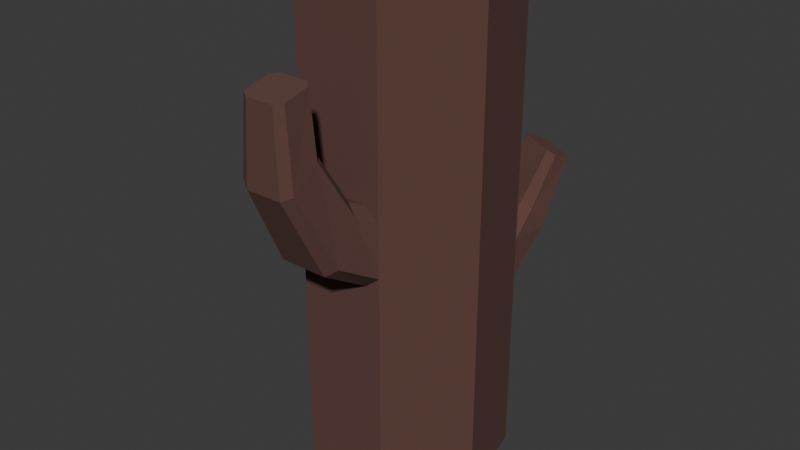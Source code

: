# Source: Sticks_4.blend  (saved by Blender 4.0.36; exported with 4.5.12 LTS)
import bpy
from mathutils import Matrix  # noqa: F401  (used for matrix-valued properties, if any)

bpy.ops.wm.read_factory_settings(use_empty=True)
scene = bpy.context.scene
scene.name = 'Scene'

# ---- collections
col_collection = bpy.data.collections.new('Collection'); scene.collection.children.link(col_collection)

# ---- materials (node trees are filled in below, after node groups)
mat_material_001 = bpy.data.materials.new('Material.001')
mat_material_001.use_transparent_shadow = False

# ---- material node trees
mat_material_001.use_nodes = True; mat_material_001.node_tree.nodes.clear()
_N = mat_material_001.node_tree.nodes; _L = mat_material_001.node_tree.links
n0 = _N.new('ShaderNodeBsdfPrincipled'); n0.name = 'Principled BSDF'; n0.location = (10, 300)
n0.inputs[0].default_value = (0.1164, 0.05223, 0.04282, 1.0)
n0.inputs[2].default_value = 1.0
n0.inputs[3].default_value = 1.45
n1 = _N.new('ShaderNodeOutputMaterial'); n1.name = 'Material Output'; n1.location = (300, 300)
_L.new(n0.outputs[0], n1.inputs[0])
n1.is_active_output = True

# ---- world
world_world = bpy.data.worlds.new('World'); scene.world = world_world
world_world.use_nodes = True; world_world.node_tree.nodes.clear()
_N = world_world.node_tree.nodes; _L = world_world.node_tree.links
n0 = _N.new('ShaderNodeOutputWorld'); n0.name = 'World Output'; n0.location = (300, 300)
n1 = _N.new('ShaderNodeBackground'); n1.name = 'Background'; n1.location = (10, 300)
n1.inputs[0].default_value = (0.05088, 0.05088, 0.05088, 1.0)
_L.new(n1.outputs[0], n0.inputs[0])
n0.is_active_output = True
world_world.color = (0.05088, 0.05088, 0.05088)
world_world.use_sun_shadow = False
world_world.sun_shadow_jitter_overblur = 0.0

# ---- meshes
me_cylinder_004 = bpy.data.meshes.new('Cylinder.004')
me_cylinder_004.from_pydata([(0.0, 0.3733, -0.9122), (0.0, 0.3733, 0.9122), (0.2918, 0.2327, -0.9122), (0.2918, 0.2327, 0.9122), (0.3639, -0.08306, -0.9122), (0.3639, -0.08306, 0.9122), (0.162, -0.3363, -0.9122), (0.162, -0.3363, 0.9122), (-0.162, -0.3363, -0.9122), (-0.162, -0.3363, 0.9122), (-0.3639, -0.08306, -0.9122), (-0.3639, -0.08306, 0.9122), (-0.2918, 0.2327, -0.9122), (-0.2918, 0.2327, 0.9122), (0.0, 0.3733, -0.2053), (0.2918, 0.2327, -0.2053), (0.3639, -0.08306, -0.2053), (0.162, -0.3363, -0.2053), (-0.162, -0.3363, -0.2053), (-0.3639, -0.08306, -0.2053), (-0.2918, 0.2327, -0.2053), (0.2918, 0.2327, -0.4622), (0.3639, -0.08306, -0.4622), (0.162, -0.3363, -0.4622), (-0.162, -0.3363, -0.4622), (-0.3639, -0.08306, -0.4622), (-0.2918, 0.2327, -0.4622), (0.0, 0.3733, -0.4622), (0.0, 0.3733, -0.4219), (0.2918, 0.2327, -0.4219), (0.3639, -0.08306, -0.4219), (0.162, -0.3363, -0.4219), (-0.162, -0.3363, -0.4219), (-0.3639, -0.08306, -0.4219), (-0.2918, 0.2327, -0.4219), (0.0, 0.3733, -0.2569), (0.2918, 0.2327, -0.2569), (0.3639, -0.08306, -0.2569), (0.162, -0.3363, -0.2569), (-0.162, -0.3363, -0.2569), (-0.3639, -0.08306, -0.2569), (-0.2918, 0.2327, -0.2569), (0.0, 0.3733, 0.3535), (0.2918, 0.2327, 0.3535), (0.3639, -0.08306, 0.3535), (0.162, -0.3363, 0.3535), (-0.162, -0.3363, 0.3535), (-0.3639, -0.08306, 0.3535), (-0.2918, 0.2327, 0.3535), (0.0, 0.3733, 0.6002), (0.2918, 0.2327, 0.6002), (0.3639, -0.08306, 0.6002), (0.162, -0.3363, 0.6002), (-0.162, -0.3363, 0.6002), (-0.3639, -0.08306, 0.6002), (-0.2918, 0.2327, 0.6002), (0.2918, 0.2327, 0.563), (0.3639, -0.08306, 0.563), (0.162, -0.3363, 0.563), (-0.162, -0.3363, 0.563), (-0.3639, -0.08306, 0.563), (-0.2918, 0.2327, 0.563), (0.0, 0.3733, 0.563), (0.2918, 0.2327, 0.3983), (0.3639, -0.08306, 0.3983), (0.162, -0.3363, 0.3983), (-0.162, -0.3363, 0.3983), (-0.3639, -0.08306, 0.3983), (-0.2918, 0.2327, 0.3983), (0.0, 0.3733, 0.3983), (0.2918, 0.2327, 0.2196), (0.3639, -0.08306, 0.2196), (0.162, -0.3363, 0.2196), (-0.162, -0.3363, 0.2196), (-0.3639, -0.08306, 0.2196), (-0.2918, 0.2327, 0.2196), (0.0, 0.3733, 0.2196), (0.2918, 0.2327, -0.06544), (0.3639, -0.08306, -0.06544), (0.162, -0.3363, -0.06544), (-0.162, -0.3363, -0.06544), (-0.3639, -0.08306, -0.06544), (-0.2918, 0.2327, -0.06544), (0.0, 0.3733, -0.06544), (0.0, 0.3733, -0.02163), (0.2918, 0.2327, -0.02163), (0.3639, -0.08306, -0.02163), (0.162, -0.3363, -0.02163), (-0.162, -0.3363, -0.02163), (-0.3639, -0.08306, -0.02163), (-0.2918, 0.2327, -0.02163), (0.0, 0.3733, 0.1748), (0.2918, 0.2327, 0.1748), (0.3639, -0.08306, 0.1748), (0.162, -0.3363, 0.1748), (-0.162, -0.3363, 0.1748), (-0.3639, -0.08306, 0.1748), (-0.2918, 0.2327, 0.1748), (-0.1006, -0.3363, -0.9122), (-0.1006, -0.3363, 0.9122), (-0.1006, -0.3363, -0.2053), (-0.1006, -0.3363, -0.4622), (-0.1006, -0.3363, -0.4219), (-0.1006, -0.3363, -0.2569), (-0.1006, -0.3363, 0.3535), (-0.1006, -0.3363, 0.6002), (-0.1006, -0.3363, 0.563), (-0.1006, -0.3363, 0.3983), (-0.1006, -0.3363, 0.2196), (-0.1006, -0.3363, -0.06544), (-0.1031, -0.6334, 0.3537), (-0.1031, -0.5331, 0.4303), (0.109, -0.3363, 0.9122), (0.109, -0.3363, -0.9122), (0.109, -0.3363, -0.2053), (0.109, -0.3363, -0.4622), (0.109, -0.3363, -0.4219), (0.109, -0.3363, -0.2569), (0.109, -0.3363, 0.3535), (0.109, -0.3363, 0.6002), (0.109, -0.3363, 0.563), (0.109, -0.3363, 0.3983), (0.109, -0.3363, 0.2196), (0.109, -0.3363, -0.06544), (0.1051, -0.6334, 0.3537), (0.1051, -0.5331, 0.4303), (0.2449, 0.2553, -0.9122), (0.2449, 0.2553, 0.9122), (0.1646, 0.4716, 0.2173), (0.2449, 0.2553, -0.4622), (0.2449, 0.2553, -0.4219), (0.2449, 0.2553, -0.2569), (0.2449, 0.2553, 0.3535), (0.2449, 0.2553, 0.6002), (0.2449, 0.2553, 0.563), (0.2449, 0.2553, 0.3983), (0.2449, 0.2553, 0.2196), (0.1775, 0.5301, 0.1892), (0.2449, 0.2553, -0.02163), (0.2449, 0.2553, 0.1748), (0.03505, 0.3564, 0.9122), (0.03505, 0.3564, -0.9122), (0.3085, 0.4265, 0.1893), (0.03505, 0.3564, -0.4622), (0.03505, 0.3564, -0.4219), (0.03505, 0.3564, -0.2569), (0.03505, 0.3564, 0.3535), (0.03505, 0.3564, 0.6002), (0.03505, 0.3564, 0.563), (0.03505, 0.3564, 0.3983), (0.03505, 0.3564, 0.2196), (0.2854, 0.4337, 0.1938), (0.03505, 0.3564, -0.02163), (0.03505, 0.3564, 0.1748), (-0.04454, 0.3518, -0.9122), (-0.04454, 0.3518, 0.9122), (-0.04454, 0.3518, -0.2053), (-0.04454, 0.3518, -0.4622), (-0.04454, 0.3518, -0.4219), (-0.04454, 0.3518, -0.2569), (-0.04454, 0.3518, 0.3535), (-0.04454, 0.3518, 0.6002), (-0.3295, 0.4356, 0.7289), (0.09193, 0.4627, -0.06739), (-0.04454, 0.3518, 0.2196), (-0.04454, 0.3518, -0.06544), (-0.04454, 0.3518, -0.02163), (-0.04454, 0.3518, 0.1748), (-0.2468, 0.2544, 0.9122), (-0.2468, 0.2544, -0.9122), (-0.2468, 0.2544, -0.2053), (-0.2468, 0.2544, -0.4622), (-0.2468, 0.2544, -0.4219), (-0.2468, 0.2544, -0.2569), (-0.2468, 0.2544, 0.3535), (-0.2468, 0.2544, 0.6002), (-0.1473, 0.4744, 0.7707), (-0.1553, 0.5602, 0.7259), (-0.2468, 0.2544, 0.2196), (-0.2468, 0.2544, -0.06544), (-0.2468, 0.2544, -0.02163), (-0.2468, 0.2544, 0.1748), (-0.0638, 0.4516, 0.478), (-0.0638, 0.4139, 0.6062), (-0.3556, 0.5317, 0.8673), (-0.3005, 0.3045, 0.574), (-0.3005, 0.3422, 0.4458), (-0.343, 0.4532, 0.8801), (-0.264, 0.3694, 0.4159), (-0.09993, 0.4452, 0.4382), (-0.264, 0.3129, 0.6079), (-0.09993, 0.3887, 0.6302), (-0.2001, 0.5588, 0.8802), (-0.2239, 0.5547, 0.8782), (-0.3375, 0.5213, 0.6841), (-0.3115, 0.5506, 0.6783), (-0.1853, 0.5776, 0.7073), (-0.2995, 0.4222, 0.7455), (-0.1733, 0.4491, 0.7745), (0.3027, 0.3749, -0.07456), (0.2866, 0.3291, 0.01131), (-0.2112, 0.4762, 0.891), (-0.1875, 0.4804, 0.8929), (-0.3351, 0.5573, 0.8658), (-0.2273, 0.5761, 0.8747), (-0.3161, 0.4397, 0.8849), (-0.2084, 0.4585, 0.8939), (-0.319, 0.4574, 0.8821), (-0.3316, 0.5359, 0.8693), (0.07579, 0.4169, 0.01848), (0.1232, 0.469, -0.09996), (0.2748, 0.4059, -0.1051), (0.09605, 0.392, 0.04452), (0.2476, 0.3289, 0.03937), (0.2982, 0.4923, 0.1657), (0.3214, 0.485, 0.1612), (0.1948, 0.5247, 0.1858), (0.1995, 0.5463, 0.1754), (0.303, 0.5139, 0.1553), (0.1819, 0.4662, 0.2139), (0.1778, 0.4478, 0.2227), (0.2813, 0.4154, 0.2026), (0.1374, -0.4121, 0.2151), (0.1374, -0.4909, 0.06883), (-0.1365, -0.4121, 0.2151), (-0.1365, -0.4909, 0.06883), (-0.07969, -0.6299, 0.6317), (-0.04896, -0.6299, 0.6317), (0.09263, -0.3941, 0.2484), (-0.08463, -0.3941, 0.2484), (0.09263, -0.5085, 0.03622), (-0.08463, -0.5085, 0.03622), (-0.07969, -0.5341, 0.654), (-0.04896, -0.5341, 0.654), (0.07104, -0.5103, 0.4478), (-0.06362, -0.5103, 0.4478), (0.07104, -0.6558, 0.3366), (-0.06362, -0.6558, 0.3366), (0.08249, -0.5341, 0.654), (0.08249, -0.6299, 0.6317), (0.05598, -0.5123, 0.659), (-0.04896, -0.5123, 0.659), (0.05598, -0.6513, 0.6267), (-0.04896, -0.6513, 0.6267), (0.05598, -0.6299, 0.6317), (0.05598, -0.5341, 0.654)], [], [(133, 127, 3, 50), (50, 3, 5, 51), (51, 5, 7, 52), (105, 99, 9, 53), (53, 9, 11, 54), (3, 127, 140, 1, 155, 168, 13, 11, 9, 99, 112, 7, 5), (54, 11, 13, 55), (161, 155, 1, 49), (0, 141, 126, 2, 4, 6, 113, 98, 8, 10, 12, 169, 154), (159, 156, 14, 35), (40, 19, 20, 41), (39, 18, 19, 40), (103, 100, 18, 39), (37, 16, 17, 38), (36, 15, 16, 37), (131, 15, 36), (126, 129, 21, 2), (2, 21, 22, 4), (4, 22, 23, 6), (98, 101, 24, 8), (8, 24, 25, 10), (10, 25, 26, 12), (154, 157, 27, 0), (129, 130, 29, 21), (21, 29, 30, 22), (22, 30, 31, 23), (101, 102, 32, 24), (24, 32, 33, 25), (25, 33, 34, 26), (157, 158, 28, 27), (130, 131, 36, 29), (29, 36, 37, 30), (30, 37, 38, 31), (102, 103, 39, 32), (32, 39, 40, 33), (33, 40, 41, 34), (158, 159, 35, 28), (164, 160, 42, 76), (74, 47, 48, 75), (73, 46, 47, 74), (108, 104, 46, 73), (71, 44, 45, 72), (70, 43, 44, 71), (136, 132, 43, 70), (60, 54, 55, 61), (59, 53, 54, 60), (106, 105, 53, 59), (57, 51, 52, 58), (56, 50, 51, 57), (134, 133, 50, 56), (135, 134, 56, 63), (63, 56, 57, 64), (64, 57, 58, 65), (107, 106, 59, 66), (66, 59, 60, 67), (67, 60, 61, 68), (69, 160, 189, 182), (160, 174, 188, 189), (47, 67, 68, 48), (46, 66, 67, 47), (104, 107, 66, 46), (44, 64, 65, 45), (43, 63, 64, 44), (132, 135, 63, 43), (139, 136, 70, 92), (92, 70, 71, 93), (93, 71, 72, 94), (95, 73, 74, 96), (96, 74, 75, 97), (167, 164, 76, 91), (156, 165, 83, 14), (19, 81, 82, 20), (18, 80, 81, 19), (100, 109, 80, 18), (16, 78, 79, 17), (15, 77, 78, 16), (214, 151, 142, 215), (165, 166, 84, 83), (81, 89, 90, 82), (80, 88, 89, 81), (122, 108, 229, 228), (78, 86, 87, 79), (77, 85, 86, 78), (152, 138, 213, 212), (166, 167, 91, 84), (89, 96, 97, 90), (88, 95, 96, 89), (94, 122, 228, 222), (86, 93, 94, 87), (85, 92, 93, 86), (138, 139, 92, 85), (123, 87, 223, 230), (95, 88, 225, 224), (114, 123, 109, 100), (109, 123, 230, 231), (118, 121, 107, 104), (121, 120, 106, 107), (120, 119, 105, 106), (122, 118, 104, 108), (116, 117, 103, 102), (115, 116, 102, 101), (113, 115, 101, 98), (117, 114, 100, 103), (119, 112, 99, 105), (52, 7, 112, 119), (38, 17, 114, 117), (6, 23, 115, 113), (23, 31, 116, 115), (31, 38, 117, 116), (72, 45, 118, 122), (58, 52, 119, 120), (65, 58, 120, 121), (45, 65, 121, 118), (108, 95, 224, 229), (17, 79, 123, 114), (79, 87, 123), (88, 109, 231, 225), (152, 153, 139, 138), (131, 145, 210, 211), (83, 152, 212, 209), (153, 150, 136, 139), (146, 149, 135, 132), (149, 148, 134, 135), (148, 147, 133, 134), (150, 146, 132, 136), (144, 145, 131, 130), (143, 144, 130, 129), (141, 143, 129, 126), (14, 83, 209, 163), (147, 140, 127, 133), (49, 1, 140, 147), (35, 14, 145), (0, 27, 143, 141), (27, 28, 144, 143), (28, 35, 145, 144), (76, 42, 146, 150), (62, 49, 147, 148), (69, 62, 148, 149), (42, 69, 149, 146), (91, 76, 150, 153), (15, 131, 211, 199), (138, 77, 200, 213), (84, 91, 153, 152), (180, 181, 167, 166), (179, 180, 166, 165), (170, 179, 165, 156), (181, 178, 164, 167), (161, 62, 183, 191), (62, 69, 182, 183), (174, 68, 186, 188), (178, 174, 160, 164), (172, 173, 159, 158), (171, 172, 158, 157), (169, 171, 157, 154), (173, 170, 156, 159), (175, 168, 155, 161), (55, 13, 168, 175), (41, 20, 170, 173), (12, 26, 171, 169), (26, 34, 172, 171), (34, 41, 173, 172), (75, 48, 174, 178), (68, 61, 185, 186), (175, 161, 191, 190), (48, 68, 174), (97, 75, 178, 181), (20, 82, 179, 170), (82, 90, 180, 179), (90, 97, 181, 180), (201, 206, 202), (62, 161, 49), (175, 61, 55), (61, 175, 190, 185), (69, 42, 160), (122, 94, 72), (95, 108, 73), (87, 94, 222, 223), (88, 80, 109), (77, 138, 85), (152, 83, 84), (145, 14, 163, 210), (77, 15, 199, 200), (186, 185, 162, 194), (189, 188, 195, 196), (185, 190, 197, 162), (182, 189, 196, 177), (190, 191, 198, 197), (191, 183, 176, 198), (188, 186, 194, 195), (183, 182, 177, 176), (177, 196, 204, 192), (197, 198, 206, 205), (198, 176, 202, 206), (195, 194, 184, 203), (194, 162, 187, 184), (196, 195, 203, 204), (176, 177, 192, 202), (162, 197, 205, 187), (193, 201, 202, 192), (204, 193, 192), (203, 208, 193, 204), (208, 207, 201, 193), (207, 205, 206, 201), (187, 205, 207), (184, 187, 207, 208), (203, 184, 208), (163, 209, 128, 137), (209, 212, 220, 128), (200, 199, 215, 142), (199, 211, 218, 215), (211, 210, 217, 218), (213, 200, 142, 221), (212, 213, 221, 220), (210, 163, 137, 217), (151, 221, 142), (219, 220, 221, 151), (216, 219, 151, 214), (217, 216, 214, 218), (137, 128, 219, 216), (128, 220, 219), (217, 137, 216), (215, 218, 214), (233, 241, 232), (225, 231, 237, 110), (224, 225, 110, 111), (231, 230, 236, 237), (222, 228, 234, 125), (230, 223, 124, 236), (223, 222, 125, 124), (228, 229, 235, 234), (229, 224, 111, 235), (237, 236, 242, 243), (111, 110, 226, 232), (125, 234, 240, 238), (236, 124, 239, 242), (234, 235, 241, 240), (124, 125, 238, 239), (235, 111, 232, 241), (110, 237, 243, 226), (243, 227, 226), (227, 233, 232, 226), (244, 245, 233, 227), (242, 244, 227, 243), (245, 240, 241, 233), (238, 240, 245), (239, 238, 245, 244), (242, 239, 244)])
_uv = me_cylinder_004.uv_layers.new(name='UVMap')
_uv.uv.foreach_set('vector', [0.8801, 0.9145, 0.8801, 1.0, 0.8571, 1.0, 0.8571, 0.9145, 0.8571, 0.9145, 0.8571, 1.0, 0.7143, 1.0, 0.7143, 0.9145, 0.7143, 0.9145, 0.7143, 1.0, 0.5714, 1.0, 0.5714, 0.9145, 0.4556, 0.9145, 0.4556, 1.0, 0.4286, 1.0, 0.4286, 0.9145, 0.4286, 0.9145, 0.4286, 1.0, 0.2857, 1.0, 0.2857, 0.9145, 0.4376, 0.3996, 0.4075, 0.4142, 0.2725, 0.4791, 0.25, 0.49, 0.2214, 0.4762, 0.09133, 0.4136, 0.06236, 0.3996, 0.01602, 0.1966, 0.1459, 0.03377, 0.1853, 0.03377, 0.3201, 0.03377, 0.3541, 0.03377, 0.484, 0.1966, 0.2857, 0.9145, 0.2857, 1.0, 0.1429, 1.0, 0.1429, 0.9145, 0.02181, 0.9145, 0.02181, 1.0, 2.98e-08, 1.0, 2.98e-08, 0.9145, 0.75, 0.49, 0.7725, 0.4791, 0.9075, 0.4142, 0.9376, 0.3996, 0.984, 0.1966, 0.8541, 0.03377, 0.8201, 0.03377, 0.6853, 0.03377, 0.6459, 0.03377, 0.516, 0.1966, 0.5624, 0.3996, 0.5913, 0.4136, 0.7214, 0.4762, 0.02181, 0.6796, 0.02181, 0.6937, 2.98e-08, 0.6937, 2.98e-08, 0.6796, 0.2857, 0.6796, 0.2857, 0.6937, 0.1429, 0.6937, 0.1429, 0.6796, 0.4286, 0.6796, 0.4286, 0.6937, 0.2857, 0.6937, 0.2857, 0.6796, 0.4556, 0.6796, 0.4556, 0.6937, 0.4286, 0.6937, 0.4286, 0.6796, 0.7143, 0.6796, 0.7143, 0.6937, 0.5714, 0.6937, 0.5714, 0.6796, 0.8571, 0.6796, 0.8571, 0.6937, 0.7143, 0.6937, 0.7143, 0.6796, 0.8801, 0.6796, 0.8571, 0.6937, 0.8571, 0.6796, 0.8801, 0.5, 0.8801, 0.6233, 0.8571, 0.6233, 0.8571, 0.5, 0.8571, 0.5, 0.8571, 0.6233, 0.7143, 0.6233, 0.7143, 0.5, 0.7143, 0.5, 0.7143, 0.6233, 0.5714, 0.6233, 0.5714, 0.5, 0.4556, 0.5, 0.4556, 0.6233, 0.4286, 0.6233, 0.4286, 0.5, 0.4286, 0.5, 0.4286, 0.6233, 0.2857, 0.6233, 0.2857, 0.5, 0.2857, 0.5, 0.2857, 0.6233, 0.1429, 0.6233, 0.1429, 0.5, 0.02181, 0.5, 0.02181, 0.6233, 2.98e-08, 0.6233, 2.98e-08, 0.5, 0.8801, 0.6233, 0.8801, 0.6344, 0.8571, 0.6344, 0.8571, 0.6233, 0.8571, 0.6233, 0.8571, 0.6344, 0.7143, 0.6344, 0.7143, 0.6233, 0.7143, 0.6233, 0.7143, 0.6344, 0.5714, 0.6344, 0.5714, 0.6233, 0.4556, 0.6233, 0.4556, 0.6344, 0.4286, 0.6344, 0.4286, 0.6233, 0.4286, 0.6233, 0.4286, 0.6344, 0.2857, 0.6344, 0.2857, 0.6233, 0.2857, 0.6233, 0.2857, 0.6344, 0.1429, 0.6344, 0.1429, 0.6233, 0.02181, 0.6233, 0.02181, 0.6344, 2.98e-08, 0.6344, 2.98e-08, 0.6233, 0.8801, 0.6344, 0.8801, 0.6796, 0.8571, 0.6796, 0.8571, 0.6344, 0.8571, 0.6344, 0.8571, 0.6796, 0.7143, 0.6796, 0.7143, 0.6344, 0.7143, 0.6344, 0.7143, 0.6796, 0.5714, 0.6796, 0.5714, 0.6344, 0.4556, 0.6344, 0.4556, 0.6796, 0.4286, 0.6796, 0.4286, 0.6344, 0.4286, 0.6344, 0.4286, 0.6796, 0.2857, 0.6796, 0.2857, 0.6344, 0.2857, 0.6344, 0.2857, 0.6796, 0.1429, 0.6796, 0.1429, 0.6344, 0.02181, 0.6344, 0.02181, 0.6796, 2.98e-08, 0.6796, 2.98e-08, 0.6344, 0.02181, 0.8102, 0.02181, 0.8469, 2.98e-08, 0.8469, 2.98e-08, 0.8102, 0.2857, 0.8102, 0.2857, 0.8469, 0.1429, 0.8469, 0.1429, 0.8102, 0.4286, 0.8102, 0.4286, 0.8469, 0.2857, 0.8469, 0.2857, 0.8102, 0.4556, 0.8102, 0.4556, 0.8469, 0.4286, 0.8469, 0.4286, 0.8102, 0.7143, 0.8102, 0.7143, 0.8469, 0.5714, 0.8469, 0.5714, 0.8102, 0.8571, 0.8102, 0.8571, 0.8469, 0.7143, 0.8469, 0.7143, 0.8102, 0.8801, 0.8102, 0.8801, 0.8469, 0.8571, 0.8469, 0.8571, 0.8102, 0.2857, 0.9043, 0.2857, 0.9145, 0.1429, 0.9145, 0.1429, 0.9043, 0.4286, 0.9043, 0.4286, 0.9145, 0.2857, 0.9145, 0.2857, 0.9043, 0.4556, 0.9043, 0.4556, 0.9145, 0.4286, 0.9145, 0.4286, 0.9043, 0.7143, 0.9043, 0.7143, 0.9145, 0.5714, 0.9145, 0.5714, 0.9043, 0.8571, 0.9043, 0.8571, 0.9145, 0.7143, 0.9145, 0.7143, 0.9043, 0.8801, 0.9043, 0.8801, 0.9145, 0.8571, 0.9145, 0.8571, 0.9043, 0.8801, 0.8592, 0.8801, 0.9043, 0.8571, 0.9043, 0.8571, 0.8592, 0.8571, 0.8592, 0.8571, 0.9043, 0.7143, 0.9043, 0.7143, 0.8592, 0.7143, 0.8592, 0.7143, 0.9043, 0.5714, 0.9043, 0.5714, 0.8592, 0.4556, 0.8592, 0.4556, 0.9043, 0.4286, 0.9043, 0.4286, 0.8592, 0.4286, 0.8592, 0.4286, 0.9043, 0.2857, 0.9043, 0.2857, 0.8592, 0.2857, 0.8592, 0.2857, 0.9043, 0.1429, 0.9043, 0.1429, 0.8592, 2.98e-08, 0.8592, 0.02181, 0.8469, 0.02181, 0.8469, 2.98e-08, 0.8592, 0.02181, 0.8469, 0.1208, 0.8469, 0.1208, 0.8469, 0.02181, 0.8469, 0.2857, 0.8469, 0.2857, 0.8592, 0.1429, 0.8592, 0.1429, 0.8469, 0.4286, 0.8469, 0.4286, 0.8592, 0.2857, 0.8592, 0.2857, 0.8469, 0.4556, 0.8469, 0.4556, 0.8592, 0.4286, 0.8592, 0.4286, 0.8469, 0.7143, 0.8469, 0.7143, 0.8592, 0.5714, 0.8592, 0.5714, 0.8469, 0.8571, 0.8469, 0.8571, 0.8592, 0.7143, 0.8592, 0.7143, 0.8469, 0.8801, 0.8469, 0.8801, 0.8592, 0.8571, 0.8592, 0.8571, 0.8469, 0.8801, 0.7979, 0.8801, 0.8102, 0.8571, 0.8102, 0.8571, 0.7979, 0.8571, 0.7979, 0.8571, 0.8102, 0.7143, 0.8102, 0.7143, 0.7979, 0.7143, 0.7979, 0.7143, 0.8102, 0.5714, 0.8102, 0.5714, 0.7979, 0.4286, 0.7979, 0.4286, 0.8102, 0.2857, 0.8102, 0.2857, 0.7979, 0.2857, 0.7979, 0.2857, 0.8102, 0.1429, 0.8102, 0.1429, 0.7979, 0.02181, 0.7979, 0.02181, 0.8102, 2.98e-08, 0.8102, 2.98e-08, 0.7979, 0.02181, 0.6937, 0.02181, 0.7321, 2.98e-08, 0.7321, 2.98e-08, 0.6937, 0.2857, 0.6937, 0.2857, 0.7321, 0.1429, 0.7321, 0.1429, 0.6937, 0.4286, 0.6937, 0.4286, 0.7321, 0.2857, 0.7321, 0.2857, 0.6937, 0.4556, 0.6937, 0.4556, 0.7321, 0.4286, 0.7321, 0.4286, 0.6937, 0.7143, 0.6937, 0.7143, 0.7321, 0.5714, 0.7321, 0.5714, 0.6937, 0.8571, 0.6937, 0.8571, 0.7321, 0.7143, 0.7321, 0.7143, 0.6937, 0.8801, 0.6937, 0.8801, 0.7321, 0.8571, 0.7321, 0.8571, 0.6937, 0.02181, 0.7321, 0.02181, 0.7441, 2.98e-08, 0.7441, 2.98e-08, 0.7321, 0.2857, 0.7321, 0.2857, 0.7441, 0.1429, 0.7441, 0.1429, 0.7321, 0.4286, 0.7321, 0.4286, 0.7441, 0.2857, 0.7441, 0.2857, 0.7321, 0.5481, 0.8102, 0.4556, 0.8102, 0.4556, 0.8102, 0.5481, 0.8102, 0.7143, 0.7321, 0.7143, 0.7441, 0.5714, 0.7441, 0.5714, 0.7321, 0.8571, 0.7321, 0.8571, 0.7441, 0.7143, 0.7441, 0.7143, 0.7321, 0.9828, 0.7441, 0.8801, 0.7441, 0.8801, 0.7441, 0.9828, 0.7441, 0.02181, 0.7441, 0.02181, 0.7979, 2.98e-08, 0.7979, 2.98e-08, 0.7441, 0.2857, 0.7441, 0.2857, 0.7979, 0.1429, 0.7979, 0.1429, 0.7441, 0.4286, 0.7441, 0.4286, 0.7979, 0.2857, 0.7979, 0.2857, 0.7441, 0.5714, 0.7979, 0.5481, 0.8102, 0.5481, 0.8102, 0.5714, 0.7979, 0.7143, 0.7441, 0.7143, 0.7979, 0.5714, 0.7979, 0.5714, 0.7441, 0.8571, 0.7441, 0.8571, 0.7979, 0.7143, 0.7979, 0.7143, 0.7441, 0.8801, 0.7441, 0.8801, 0.7979, 0.8571, 0.7979, 0.8571, 0.7441, 0.5481, 0.7321, 0.5714, 0.7441, 0.5714, 0.7441, 0.5481, 0.7321, 0.4286, 0.7979, 0.4286, 0.7441, 0.4286, 0.7441, 0.4286, 0.7979, 0.5481, 0.6937, 0.5481, 0.7321, 0.4556, 0.7321, 0.4556, 0.6937, 0.4556, 0.7321, 0.5481, 0.7321, 0.5481, 0.7321, 0.4556, 0.7321, 0.5481, 0.8469, 0.5481, 0.8592, 0.4556, 0.8592, 0.4556, 0.8469, 0.5481, 0.8592, 0.5481, 0.9043, 0.4556, 0.9043, 0.4556, 0.8592, 0.5481, 0.9043, 0.5481, 0.9145, 0.4556, 0.9145, 0.4556, 0.9043, 0.5481, 0.8102, 0.5481, 0.8469, 0.4556, 0.8469, 0.4556, 0.8102, 0.5481, 0.6344, 0.5481, 0.6796, 0.4556, 0.6796, 0.4556, 0.6344, 0.5481, 0.6233, 0.5481, 0.6344, 0.4556, 0.6344, 0.4556, 0.6233, 0.5481, 0.5, 0.5481, 0.6233, 0.4556, 0.6233, 0.4556, 0.5, 0.5481, 0.6796, 0.5481, 0.6937, 0.4556, 0.6937, 0.4556, 0.6796, 0.5481, 0.9145, 0.5481, 1.0, 0.4556, 1.0, 0.4556, 0.9145, 0.5714, 0.9145, 0.5714, 1.0, 0.5481, 1.0, 0.5481, 0.9145, 0.5714, 0.6796, 0.5714, 0.6937, 0.5481, 0.6937, 0.5481, 0.6796, 0.5714, 0.5, 0.5714, 0.6233, 0.5481, 0.6233, 0.5481, 0.5, 0.5714, 0.6233, 0.5714, 0.6344, 0.5481, 0.6344, 0.5481, 0.6233, 0.5714, 0.6344, 0.5714, 0.6796, 0.5481, 0.6796, 0.5481, 0.6344, 0.5714, 0.8102, 0.5714, 0.8469, 0.5481, 0.8469, 0.5481, 0.8102, 0.5714, 0.9043, 0.5714, 0.9145, 0.5481, 0.9145, 0.5481, 0.9043, 0.5714, 0.8592, 0.5714, 0.9043, 0.5481, 0.9043, 0.5481, 0.8592, 0.5714, 0.8469, 0.5714, 0.8592, 0.5481, 0.8592, 0.5481, 0.8469, 0.4556, 0.8102, 0.4286, 0.7979, 0.4286, 0.7979, 0.4556, 0.8102, 0.5714, 0.6937, 0.5714, 0.7321, 0.5481, 0.7321, 0.5481, 0.6937, 0.5714, 0.7321, 0.5714, 0.7441, 0.5481, 0.7321, 0.4286, 0.7441, 0.4556, 0.7321, 0.4556, 0.7321, 0.4286, 0.7441, 0.9828, 0.7441, 0.9828, 0.7979, 0.8801, 0.7979, 0.8801, 0.7441, 0.8801, 0.6796, 0.9828, 0.6796, 0.9828, 0.6796, 0.8801, 0.6796, 1.0, 0.7321, 0.9828, 0.7441, 0.9828, 0.7441, 1.0, 0.7321, 0.9828, 0.7979, 0.9828, 0.8102, 0.8801, 0.8102, 0.8801, 0.7979, 0.9828, 0.8469, 0.9828, 0.8592, 0.8801, 0.8592, 0.8801, 0.8469, 0.9828, 0.8592, 0.9828, 0.9043, 0.8801, 0.9043, 0.8801, 0.8592, 0.9828, 0.9043, 0.9828, 0.9145, 0.8801, 0.9145, 0.8801, 0.9043, 0.9828, 0.8102, 0.9828, 0.8469, 0.8801, 0.8469, 0.8801, 0.8102, 0.9828, 0.6344, 0.9828, 0.6796, 0.8801, 0.6796, 0.8801, 0.6344, 0.9828, 0.6233, 0.9828, 0.6344, 0.8801, 0.6344, 0.8801, 0.6233, 0.9828, 0.5, 0.9828, 0.6233, 0.8801, 0.6233, 0.8801, 0.5, 2.98e-08, 0.6937, 2.98e-08, 0.7321, 2.98e-08, 0.7321, 2.98e-08, 0.6937, 0.9828, 0.9145, 0.9828, 1.0, 0.8801, 1.0, 0.8801, 0.9145, 1.0, 0.9145, 1.0, 1.0, 0.9828, 1.0, 0.9828, 0.9145, 1.0, 0.6796, 1.0, 0.6937, 0.9828, 0.6796, 1.0, 0.5, 1.0, 0.6233, 0.9828, 0.6233, 0.9828, 0.5, 1.0, 0.6233, 1.0, 0.6344, 0.9828, 0.6344, 0.9828, 0.6233, 1.0, 0.6344, 1.0, 0.6796, 0.9828, 0.6796, 0.9828, 0.6344, 1.0, 0.8102, 1.0, 0.8469, 0.9828, 0.8469, 0.9828, 0.8102, 1.0, 0.9043, 1.0, 0.9145, 0.9828, 0.9145, 0.9828, 0.9043, 1.0, 0.8592, 1.0, 0.9043, 0.9828, 0.9043, 0.9828, 0.8592, 1.0, 0.8469, 1.0, 0.8592, 0.9828, 0.8592, 0.9828, 0.8469, 1.0, 0.7979, 1.0, 0.8102, 0.9828, 0.8102, 0.9828, 0.7979, 0.8571, 0.6937, 0.8801, 0.6796, 0.8801, 0.6796, 0.8571, 0.6937, 0.8801, 0.7441, 0.8571, 0.7321, 0.8571, 0.7321, 0.8801, 0.7441, 1.0, 0.7441, 1.0, 0.7979, 0.9828, 0.7979, 0.9828, 0.7441, 0.1208, 0.7441, 0.1208, 0.7979, 0.02181, 0.7979, 0.02181, 0.7441, 0.1208, 0.7321, 0.1208, 0.7441, 0.02181, 0.7441, 0.02181, 0.7321, 0.1208, 0.6937, 0.1208, 0.7321, 0.02181, 0.7321, 0.02181, 0.6937, 0.1208, 0.7979, 0.1208, 0.8102, 0.02181, 0.8102, 0.02181, 0.7979, 0.02181, 0.9145, 2.98e-08, 0.9043, 2.98e-08, 0.9043, 0.02181, 0.9145, 1.0, 0.9043, 1.0, 0.8592, 1.0, 0.8592, 1.0, 0.9043, 0.1208, 0.8469, 0.1429, 0.8592, 0.1429, 0.8592, 0.1208, 0.8469, 0.1208, 0.8102, 0.1208, 0.8469, 0.02181, 0.8469, 0.02181, 0.8102, 0.1208, 0.6344, 0.1208, 0.6796, 0.02181, 0.6796, 0.02181, 0.6344, 0.1208, 0.6233, 0.1208, 0.6344, 0.02181, 0.6344, 0.02181, 0.6233, 0.1208, 0.5, 0.1208, 0.6233, 0.02181, 0.6233, 0.02181, 0.5, 0.1208, 0.6796, 0.1208, 0.6937, 0.02181, 0.6937, 0.02181, 0.6796, 0.1208, 0.9145, 0.1208, 1.0, 0.02181, 1.0, 0.02181, 0.9145, 0.1429, 0.9145, 0.1429, 1.0, 0.1208, 1.0, 0.1208, 0.9145, 0.1429, 0.6796, 0.1429, 0.6937, 0.1208, 0.6937, 0.1208, 0.6796, 0.1429, 0.5, 0.1429, 0.6233, 0.1208, 0.6233, 0.1208, 0.5, 0.1429, 0.6233, 0.1429, 0.6344, 0.1208, 0.6344, 0.1208, 0.6233, 0.1429, 0.6344, 0.1429, 0.6796, 0.1208, 0.6796, 0.1208, 0.6344, 0.1429, 0.8102, 0.1429, 0.8469, 0.1208, 0.8469, 0.1208, 0.8102, 0.1429, 0.8592, 0.1429, 0.9043, 0.1429, 0.9043, 0.1429, 0.8592, 0.1208, 0.9145, 0.02181, 0.9145, 0.02181, 0.9145, 0.1208, 0.9145, 0.1429, 0.8469, 0.1429, 0.8592, 0.1208, 0.8469, 0.1429, 0.7979, 0.1429, 0.8102, 0.1208, 0.8102, 0.1208, 0.7979, 0.1429, 0.6937, 0.1429, 0.7321, 0.1208, 0.7321, 0.1208, 0.6937, 0.1429, 0.7321, 0.1429, 0.7441, 0.1208, 0.7441, 0.1208, 0.7321, 0.1429, 0.7441, 0.1429, 0.7979, 0.1208, 0.7979, 0.1208, 0.7441, 0.02181, 0.9043, 0.02181, 0.9145, 2.98e-08, 0.9043, 2.98e-08, 0.9043, 0.02181, 0.9145, 2.98e-08, 0.9145, 0.1208, 0.9145, 0.1429, 0.9043, 0.1429, 0.9145, 0.1429, 0.9043, 0.1208, 0.9145, 0.1208, 0.9145, 0.1429, 0.9043, 2.98e-08, 0.8592, 2.98e-08, 0.8469, 0.02181, 0.8469, 0.5481, 0.8102, 0.5714, 0.7979, 0.5714, 0.8102, 0.4286, 0.7979, 0.4556, 0.8102, 0.4286, 0.8102, 0.5714, 0.7441, 0.5714, 0.7979, 0.5714, 0.7979, 0.5714, 0.7441, 0.4286, 0.7441, 0.4286, 0.7321, 0.4556, 0.7321, 0.8571, 0.7321, 0.8801, 0.7441, 0.8571, 0.7441, 0.9828, 0.7441, 1.0, 0.7321, 1.0, 0.7441, 0.9828, 0.6796, 1.0, 0.6937, 1.0, 0.6937, 0.9828, 0.6796, 0.8571, 0.7321, 0.8571, 0.6937, 0.8571, 0.6937, 0.8571, 0.7321, 0.1429, 0.8592, 0.1429, 0.9043, 0.1429, 0.9043, 0.1429, 0.8592, 0.02181, 0.8469, 0.1208, 0.8469, 0.1208, 0.8469, 0.02181, 0.8469, 0.1429, 0.9043, 0.1208, 0.9145, 0.1208, 0.9145, 0.1429, 0.9043, 2.98e-08, 0.8592, 0.02181, 0.8469, 0.02181, 0.8469, 2.98e-08, 0.8592, 0.1208, 0.9145, 0.02181, 0.9145, 0.02181, 0.9145, 0.1208, 0.9145, 0.02181, 0.9145, 2.98e-08, 0.9043, 2.98e-08, 0.9043, 0.02181, 0.9145, 0.1208, 0.8469, 0.1429, 0.8592, 0.1429, 0.8592, 0.1208, 0.8469, 1.0, 0.9043, 1.0, 0.8592, 1.0, 0.8592, 1.0, 0.9043, 2.98e-08, 0.8592, 0.02181, 0.8469, 0.02181, 0.8469, 2.98e-08, 0.8592, 0.1208, 0.9145, 0.02181, 0.9145, 0.02181, 0.9145, 0.1208, 0.9145, 0.02181, 0.9145, 2.98e-08, 0.9043, 2.98e-08, 0.9043, 0.02181, 0.9145, 0.1208, 0.8469, 0.1429, 0.8592, 0.1429, 0.8592, 0.1208, 0.8469, 0.1429, 0.8592, 0.1429, 0.9043, 0.1429, 0.9043, 0.1429, 0.8592, 0.02181, 0.8469, 0.1208, 0.8469, 0.1208, 0.8469, 0.02181, 0.8469, 1.0, 0.9043, 1.0, 0.8592, 1.0, 0.8592, 1.0, 0.9043, 0.1429, 0.9043, 0.1208, 0.9145, 0.1208, 0.9145, 0.1429, 0.9043, 0.02181, 0.8592, 0.02181, 0.9043, 2.98e-08, 0.9043, 2.98e-08, 0.8592, 0.02181, 0.8469, 0.02181, 0.8592, 2.98e-08, 0.8592, 0.1208, 0.8469, 0.1208, 0.8592, 0.02181, 0.8592, 0.02181, 0.8469, 0.1208, 0.8592, 0.1208, 0.9043, 0.02181, 0.9043, 0.02181, 0.8592, 0.1208, 0.9043, 0.1208, 0.9145, 0.02181, 0.9145, 0.02181, 0.9043, 0.1429, 0.9043, 0.1208, 0.9145, 0.1208, 0.9043, 0.1429, 0.8592, 0.1429, 0.9043, 0.1208, 0.9043, 0.1208, 0.8592, 0.1208, 0.8469, 0.1429, 0.8592, 0.1208, 0.8592, 2.98e-08, 0.6937, 2.98e-08, 0.7321, 2.98e-08, 0.7321, 2.98e-08, 0.6937, 1.0, 0.7321, 0.9828, 0.7441, 0.9828, 0.7441, 1.0, 0.7321, 0.8571, 0.7321, 0.8571, 0.6937, 0.8571, 0.6937, 0.8571, 0.7321, 0.8571, 0.6937, 0.8801, 0.6796, 0.8801, 0.6796, 0.8571, 0.6937, 0.8801, 0.6796, 0.9828, 0.6796, 0.9828, 0.6796, 0.8801, 0.6796, 0.8801, 0.7441, 0.8571, 0.7321, 0.8571, 0.7321, 0.8801, 0.7441, 0.9828, 0.7441, 0.8801, 0.7441, 0.8801, 0.7441, 0.9828, 0.7441, 0.9828, 0.6796, 1.0, 0.6937, 1.0, 0.6937, 0.9828, 0.6796, 0.8801, 0.7321, 0.8801, 0.7441, 0.8571, 0.7321, 0.9828, 0.7321, 0.9828, 0.7441, 0.8801, 0.7441, 0.8801, 0.7321, 0.9828, 0.6937, 0.9828, 0.7321, 0.8801, 0.7321, 0.8801, 0.6937, 0.9828, 0.6796, 0.9828, 0.6937, 0.8801, 0.6937, 0.8801, 0.6796, 1.0, 0.6937, 1.0, 0.7321, 0.9828, 0.7321, 0.9828, 0.6937, 1.0, 0.7321, 0.9828, 0.7441, 0.9828, 0.7321, 0.9828, 0.6796, 1.0, 0.6937, 0.9828, 0.6937, 0.8571, 0.6937, 0.8801, 0.6796, 0.8801, 0.6937, 0.4556, 0.7979, 0.4556, 0.8102, 0.4286, 0.7979, 0.4286, 0.7441, 0.4556, 0.7321, 0.4556, 0.7321, 0.4286, 0.7441, 0.4286, 0.7979, 0.4286, 0.7441, 0.4286, 0.7441, 0.4286, 0.7979, 0.4556, 0.7321, 0.5481, 0.7321, 0.5481, 0.7321, 0.4556, 0.7321, 0.5714, 0.7979, 0.5481, 0.8102, 0.5481, 0.8102, 0.5714, 0.7979, 0.5481, 0.7321, 0.5714, 0.7441, 0.5714, 0.7441, 0.5481, 0.7321, 0.5714, 0.7441, 0.5714, 0.7979, 0.5714, 0.7979, 0.5714, 0.7441, 0.5481, 0.8102, 0.4556, 0.8102, 0.4556, 0.8102, 0.5481, 0.8102, 0.4556, 0.8102, 0.4286, 0.7979, 0.4286, 0.7979, 0.4556, 0.8102, 0.4556, 0.7321, 0.5481, 0.7321, 0.5481, 0.7321, 0.4556, 0.7321, 0.4286, 0.7979, 0.4286, 0.7441, 0.4286, 0.7441, 0.4286, 0.7979, 0.5714, 0.7979, 0.5481, 0.8102, 0.5481, 0.8102, 0.5714, 0.7979, 0.5481, 0.7321, 0.5714, 0.7441, 0.5714, 0.7441, 0.5481, 0.7321, 0.5481, 0.8102, 0.4556, 0.8102, 0.4556, 0.8102, 0.5481, 0.8102, 0.5714, 0.7441, 0.5714, 0.7979, 0.5714, 0.7979, 0.5714, 0.7441, 0.4556, 0.8102, 0.4286, 0.7979, 0.4286, 0.7979, 0.4556, 0.8102, 0.4286, 0.7441, 0.4556, 0.7321, 0.4556, 0.7321, 0.4286, 0.7441, 0.4556, 0.7321, 0.4556, 0.7441, 0.4286, 0.7441, 0.4556, 0.7441, 0.4556, 0.7979, 0.4286, 0.7979, 0.4286, 0.7441, 0.5481, 0.7441, 0.5481, 0.7979, 0.4556, 0.7979, 0.4556, 0.7441, 0.5481, 0.7321, 0.5481, 0.7441, 0.4556, 0.7441, 0.4556, 0.7321, 0.5481, 0.7979, 0.5481, 0.8102, 0.4556, 0.8102, 0.4556, 0.7979, 0.5714, 0.7979, 0.5481, 0.8102, 0.5481, 0.7979, 0.5714, 0.7441, 0.5714, 0.7979, 0.5481, 0.7979, 0.5481, 0.7441, 0.5481, 0.7321, 0.5714, 0.7441, 0.5481, 0.7441])
me_cylinder_004.materials.append(mat_material_001)
me_cylinder_004.update()

# ---- objects
ob_stick_4 = bpy.data.objects.new('Stick_4', me_cylinder_004)

# ---- transforms, parenting, visibility, modifiers, constraints
ob_stick_4.location = (0.0, 0.0, 0.0)

# ---- collection membership
col_collection.objects.link(ob_stick_4)

# ---- scene / render settings (as saved in the file)
scene.frame_start = 1; scene.frame_end = 250; scene.frame_set(1)
scene.render.engine = 'BLENDER_EEVEE_NEXT'
scene.cycles.sampling_pattern = 'TABULATED_SOBOL'
bpy.context.view_layer.update()

# ---- added for rendering (the .blend has no active camera and no usable light): camera, sun
cam_auto = bpy.data.cameras.new('AutoCamera')
cam_auto.lens = 50.0
cam_auto.sensor_width = 36.0
cam_auto.clip_end = 1000.0
ob_auto_camera = bpy.data.objects.new('AutoCamera', cam_auto)
scene.collection.objects.link(ob_auto_camera)
ob_auto_camera.location = (2.14585, -2.61412, 1.71668)
ob_auto_camera.rotation_euler = (1.09748, -7.21219e-08, 0.694738)
scene.camera = ob_auto_camera
light_auto_sun = bpy.data.lights.new('AutoSun', 'SUN')
light_auto_sun.energy = 3.0
light_auto_sun.angle = 0.0523599
ob_auto_sun = bpy.data.objects.new('AutoSun', light_auto_sun)
scene.collection.objects.link(ob_auto_sun)
ob_auto_sun.rotation_euler = (0.872665, 0.174533, 0.523599)
bpy.context.view_layer.update()
